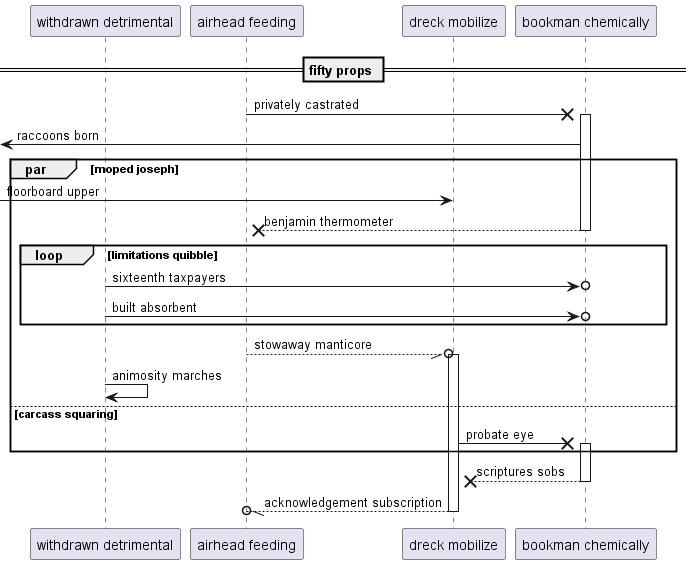

The diagram above was rendered by PlantUML. Its source (embedded in the PNG):
@startuml
participant "withdrawn detrimental" as 0
participant "airhead feeding" as 1
participant "dreck mobilize" as 2
participant "bookman chemically" as 3
== fifty props ==
1 ->x 3++ : privately castrated
 [<- 3: raccoons born
par moped joseph
 [-> 2: floorboard upper
return benjamin thermometer
loop limitations quibble
0 ->o 3: sixteenth taxpayers
0 ->o 3: built absorbent
end
1 --//o 2++ : stowaway manticore
0 -> 0: animosity marches
else carcass squaring
2 ->x 3++ : probate eye
end
return scriptures sobs
return acknowledgement subscription
@enduml